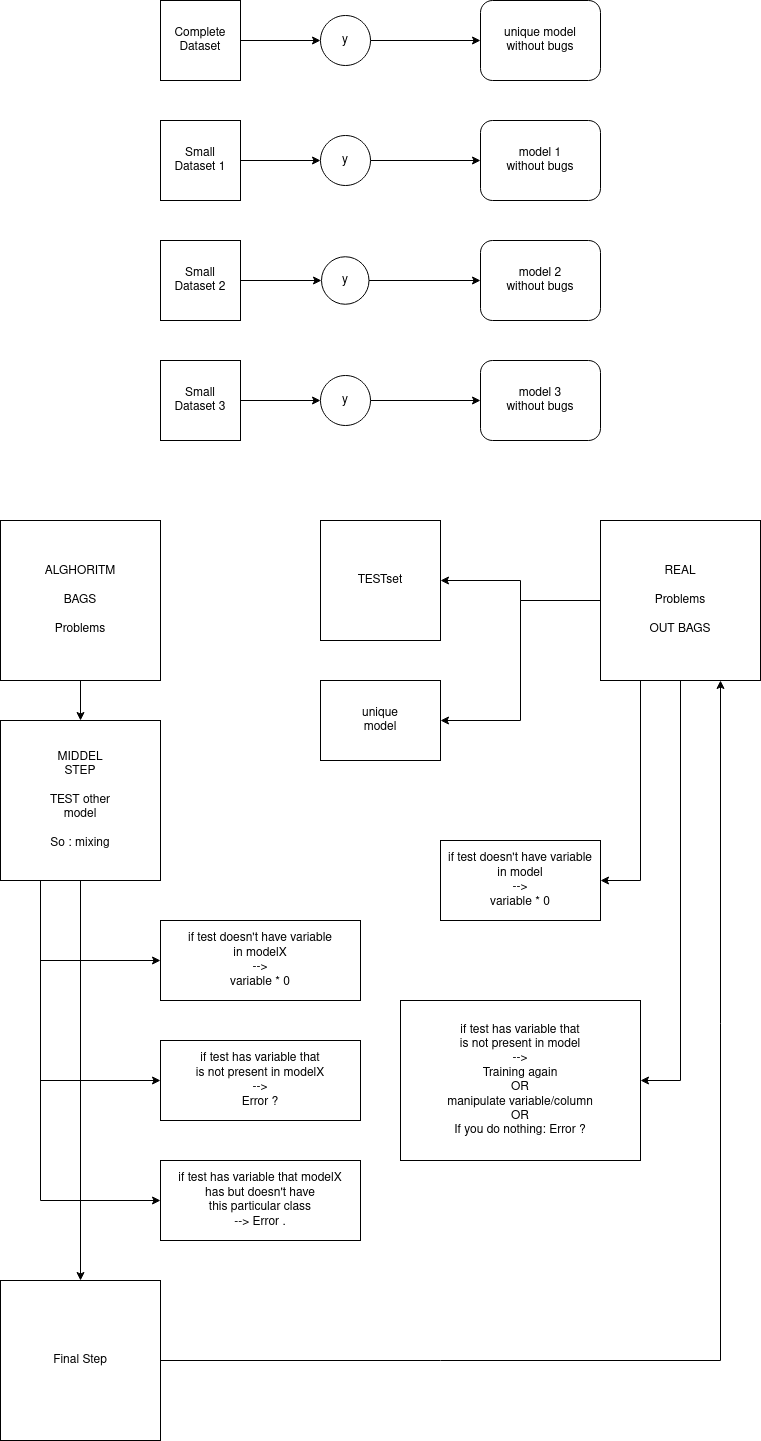

The diagram above was exported from draw.io. Its source (the exported page's mxGraphModel, read from the mxfile embedded in the PNG):
<mxGraphModel dx="1422" dy="664" grid="1" gridSize="10" guides="1" tooltips="1" connect="1" arrows="1" fold="1" page="1" pageScale="1" pageWidth="850" pageHeight="1100" math="0" shadow="0">
  <root>
    <mxCell id="0" />
    <mxCell id="1" parent="0" />
    <mxCell id="7Os2KobI_NXxxY6soHjX-39" style="edgeStyle=orthogonalEdgeStyle;rounded=0;orthogonalLoop=1;jettySize=auto;html=1;entryX=0;entryY=0.5;entryDx=0;entryDy=0;" edge="1" parent="1" source="7Os2KobI_NXxxY6soHjX-1" target="7Os2KobI_NXxxY6soHjX-6">
      <mxGeometry relative="1" as="geometry" />
    </mxCell>
    <mxCell id="7Os2KobI_NXxxY6soHjX-1" value="&lt;div&gt;Complete&lt;/div&gt;&lt;div&gt;Dataset&lt;br&gt;&lt;/div&gt;" style="whiteSpace=wrap;html=1;aspect=fixed;" vertex="1" parent="1">
      <mxGeometry x="200" y="40" width="80" height="80" as="geometry" />
    </mxCell>
    <mxCell id="7Os2KobI_NXxxY6soHjX-20" style="edgeStyle=orthogonalEdgeStyle;rounded=0;orthogonalLoop=1;jettySize=auto;html=1;entryX=0;entryY=0.5;entryDx=0;entryDy=0;" edge="1" parent="1" source="7Os2KobI_NXxxY6soHjX-2" target="7Os2KobI_NXxxY6soHjX-12">
      <mxGeometry relative="1" as="geometry" />
    </mxCell>
    <mxCell id="7Os2KobI_NXxxY6soHjX-2" value="&lt;div&gt;Small&lt;/div&gt;&lt;div&gt;Dataset 1&lt;br&gt;&lt;/div&gt;" style="whiteSpace=wrap;html=1;aspect=fixed;" vertex="1" parent="1">
      <mxGeometry x="200" y="160" width="80" height="80" as="geometry" />
    </mxCell>
    <mxCell id="7Os2KobI_NXxxY6soHjX-21" style="edgeStyle=orthogonalEdgeStyle;rounded=0;orthogonalLoop=1;jettySize=auto;html=1;exitX=1;exitY=0.5;exitDx=0;exitDy=0;entryX=0;entryY=0.5;entryDx=0;entryDy=0;" edge="1" parent="1" source="7Os2KobI_NXxxY6soHjX-3" target="7Os2KobI_NXxxY6soHjX-15">
      <mxGeometry relative="1" as="geometry" />
    </mxCell>
    <mxCell id="7Os2KobI_NXxxY6soHjX-3" value="&lt;div&gt;Small&lt;/div&gt;&lt;div&gt;Dataset 2&lt;/div&gt;" style="whiteSpace=wrap;html=1;aspect=fixed;" vertex="1" parent="1">
      <mxGeometry x="200" y="280" width="80" height="80" as="geometry" />
    </mxCell>
    <mxCell id="7Os2KobI_NXxxY6soHjX-24" style="edgeStyle=orthogonalEdgeStyle;rounded=0;orthogonalLoop=1;jettySize=auto;html=1;exitX=1;exitY=0.5;exitDx=0;exitDy=0;entryX=0;entryY=0.5;entryDx=0;entryDy=0;" edge="1" parent="1" source="7Os2KobI_NXxxY6soHjX-5" target="7Os2KobI_NXxxY6soHjX-18">
      <mxGeometry relative="1" as="geometry" />
    </mxCell>
    <mxCell id="7Os2KobI_NXxxY6soHjX-5" value="&lt;div&gt;Small&lt;/div&gt;&lt;div&gt;Dataset 3&lt;br&gt;&lt;/div&gt;" style="whiteSpace=wrap;html=1;aspect=fixed;" vertex="1" parent="1">
      <mxGeometry x="200" y="400" width="80" height="80" as="geometry" />
    </mxCell>
    <mxCell id="7Os2KobI_NXxxY6soHjX-10" style="edgeStyle=orthogonalEdgeStyle;rounded=0;orthogonalLoop=1;jettySize=auto;html=1;exitX=1;exitY=0.5;exitDx=0;exitDy=0;entryX=0;entryY=0.5;entryDx=0;entryDy=0;" edge="1" parent="1" source="7Os2KobI_NXxxY6soHjX-6" target="7Os2KobI_NXxxY6soHjX-9">
      <mxGeometry relative="1" as="geometry" />
    </mxCell>
    <mxCell id="7Os2KobI_NXxxY6soHjX-6" value="y" style="ellipse;whiteSpace=wrap;html=1;aspect=fixed;" vertex="1" parent="1">
      <mxGeometry x="360" y="55" width="50" height="50" as="geometry" />
    </mxCell>
    <mxCell id="7Os2KobI_NXxxY6soHjX-9" value="unique model&lt;div&gt;without bugs&lt;/div&gt;" style="rounded=1;whiteSpace=wrap;html=1;" vertex="1" parent="1">
      <mxGeometry x="520" y="40" width="120" height="80" as="geometry" />
    </mxCell>
    <mxCell id="7Os2KobI_NXxxY6soHjX-11" style="edgeStyle=orthogonalEdgeStyle;rounded=0;orthogonalLoop=1;jettySize=auto;html=1;exitX=1;exitY=0.5;exitDx=0;exitDy=0;entryX=0;entryY=0.5;entryDx=0;entryDy=0;" edge="1" parent="1" source="7Os2KobI_NXxxY6soHjX-12" target="7Os2KobI_NXxxY6soHjX-13">
      <mxGeometry relative="1" as="geometry" />
    </mxCell>
    <mxCell id="7Os2KobI_NXxxY6soHjX-12" value="y" style="ellipse;whiteSpace=wrap;html=1;aspect=fixed;" vertex="1" parent="1">
      <mxGeometry x="360" y="175" width="50" height="50" as="geometry" />
    </mxCell>
    <mxCell id="7Os2KobI_NXxxY6soHjX-13" value="&lt;div&gt;model 1&lt;br&gt;&lt;/div&gt;&lt;div&gt;without bugs&lt;/div&gt;" style="rounded=1;whiteSpace=wrap;html=1;" vertex="1" parent="1">
      <mxGeometry x="520" y="160" width="120" height="80" as="geometry" />
    </mxCell>
    <mxCell id="7Os2KobI_NXxxY6soHjX-14" style="edgeStyle=orthogonalEdgeStyle;rounded=0;orthogonalLoop=1;jettySize=auto;html=1;exitX=1;exitY=0.5;exitDx=0;exitDy=0;entryX=0;entryY=0.5;entryDx=0;entryDy=0;" edge="1" parent="1" source="7Os2KobI_NXxxY6soHjX-15" target="7Os2KobI_NXxxY6soHjX-16">
      <mxGeometry relative="1" as="geometry" />
    </mxCell>
    <mxCell id="7Os2KobI_NXxxY6soHjX-15" value="y" style="ellipse;whiteSpace=wrap;html=1;aspect=fixed;" vertex="1" parent="1">
      <mxGeometry x="361" y="296.25" width="47.5" height="47.5" as="geometry" />
    </mxCell>
    <mxCell id="7Os2KobI_NXxxY6soHjX-16" value="&lt;div&gt;model 2&lt;br&gt;&lt;/div&gt;&lt;div&gt;without bugs&lt;/div&gt;" style="rounded=1;whiteSpace=wrap;html=1;" vertex="1" parent="1">
      <mxGeometry x="520" y="280" width="120" height="80" as="geometry" />
    </mxCell>
    <mxCell id="7Os2KobI_NXxxY6soHjX-17" style="edgeStyle=orthogonalEdgeStyle;rounded=0;orthogonalLoop=1;jettySize=auto;html=1;exitX=1;exitY=0.5;exitDx=0;exitDy=0;entryX=0;entryY=0.5;entryDx=0;entryDy=0;" edge="1" parent="1" source="7Os2KobI_NXxxY6soHjX-18" target="7Os2KobI_NXxxY6soHjX-19">
      <mxGeometry relative="1" as="geometry" />
    </mxCell>
    <mxCell id="7Os2KobI_NXxxY6soHjX-18" value="y" style="ellipse;whiteSpace=wrap;html=1;aspect=fixed;" vertex="1" parent="1">
      <mxGeometry x="360" y="415" width="50" height="50" as="geometry" />
    </mxCell>
    <mxCell id="7Os2KobI_NXxxY6soHjX-19" value="&lt;div&gt;model 3&lt;br&gt;&lt;/div&gt;&lt;div&gt;without bugs&lt;/div&gt;" style="rounded=1;whiteSpace=wrap;html=1;" vertex="1" parent="1">
      <mxGeometry x="520" y="400" width="120" height="80" as="geometry" />
    </mxCell>
    <mxCell id="7Os2KobI_NXxxY6soHjX-50" style="edgeStyle=orthogonalEdgeStyle;rounded=0;orthogonalLoop=1;jettySize=auto;html=1;entryX=0.5;entryY=0;entryDx=0;entryDy=0;" edge="1" parent="1" source="7Os2KobI_NXxxY6soHjX-25" target="7Os2KobI_NXxxY6soHjX-40">
      <mxGeometry relative="1" as="geometry" />
    </mxCell>
    <mxCell id="7Os2KobI_NXxxY6soHjX-25" value="&lt;div&gt;ALGHORITM&lt;/div&gt;&lt;div&gt;&lt;br&gt;&lt;/div&gt;&lt;div&gt;BAGS&lt;br&gt;&lt;/div&gt;&lt;div&gt;&lt;br&gt;&lt;/div&gt;&lt;div&gt;Problems&lt;br&gt;&lt;/div&gt;" style="whiteSpace=wrap;html=1;aspect=fixed;" vertex="1" parent="1">
      <mxGeometry x="40" y="560" width="160" height="160" as="geometry" />
    </mxCell>
    <mxCell id="7Os2KobI_NXxxY6soHjX-29" style="edgeStyle=orthogonalEdgeStyle;rounded=0;orthogonalLoop=1;jettySize=auto;html=1;entryX=1;entryY=0.5;entryDx=0;entryDy=0;" edge="1" parent="1" source="7Os2KobI_NXxxY6soHjX-26" target="7Os2KobI_NXxxY6soHjX-27">
      <mxGeometry relative="1" as="geometry" />
    </mxCell>
    <mxCell id="7Os2KobI_NXxxY6soHjX-30" style="edgeStyle=orthogonalEdgeStyle;rounded=0;orthogonalLoop=1;jettySize=auto;html=1;exitX=0;exitY=0.5;exitDx=0;exitDy=0;entryX=1;entryY=0.5;entryDx=0;entryDy=0;" edge="1" parent="1" source="7Os2KobI_NXxxY6soHjX-26" target="7Os2KobI_NXxxY6soHjX-28">
      <mxGeometry relative="1" as="geometry" />
    </mxCell>
    <mxCell id="7Os2KobI_NXxxY6soHjX-34" style="edgeStyle=orthogonalEdgeStyle;rounded=0;orthogonalLoop=1;jettySize=auto;html=1;exitX=0.25;exitY=1;exitDx=0;exitDy=0;entryX=1;entryY=0.5;entryDx=0;entryDy=0;" edge="1" parent="1" source="7Os2KobI_NXxxY6soHjX-26" target="7Os2KobI_NXxxY6soHjX-31">
      <mxGeometry relative="1" as="geometry" />
    </mxCell>
    <mxCell id="7Os2KobI_NXxxY6soHjX-35" style="edgeStyle=orthogonalEdgeStyle;rounded=0;orthogonalLoop=1;jettySize=auto;html=1;entryX=1;entryY=0.5;entryDx=0;entryDy=0;exitX=0.5;exitY=1;exitDx=0;exitDy=0;" edge="1" parent="1" source="7Os2KobI_NXxxY6soHjX-26" target="7Os2KobI_NXxxY6soHjX-33">
      <mxGeometry relative="1" as="geometry" />
    </mxCell>
    <mxCell id="7Os2KobI_NXxxY6soHjX-26" value="&lt;div&gt;REAL&lt;/div&gt;&lt;div&gt;&lt;br&gt;&lt;/div&gt;&lt;div&gt;Problems&lt;/div&gt;&lt;div&gt;&lt;br&gt;&lt;/div&gt;&lt;div&gt;OUT BAGS&lt;br&gt;&lt;/div&gt;" style="whiteSpace=wrap;html=1;aspect=fixed;" vertex="1" parent="1">
      <mxGeometry x="640" y="560" width="160" height="160" as="geometry" />
    </mxCell>
    <mxCell id="7Os2KobI_NXxxY6soHjX-27" value="TESTset" style="whiteSpace=wrap;html=1;aspect=fixed;" vertex="1" parent="1">
      <mxGeometry x="360" y="560" width="120" height="120" as="geometry" />
    </mxCell>
    <mxCell id="7Os2KobI_NXxxY6soHjX-28" value="&lt;div&gt;unique&lt;br&gt;&lt;/div&gt;&lt;div&gt;model&lt;/div&gt;" style="rounded=0;whiteSpace=wrap;html=1;" vertex="1" parent="1">
      <mxGeometry x="360" y="720" width="120" height="80" as="geometry" />
    </mxCell>
    <mxCell id="7Os2KobI_NXxxY6soHjX-31" value="&lt;div&gt;if test doesn't have variable&lt;/div&gt;&lt;div&gt;in model&lt;/div&gt;&lt;div&gt;--&amp;gt;&lt;/div&gt;&lt;div&gt;variable * 0&lt;br&gt;&lt;/div&gt;" style="rounded=0;whiteSpace=wrap;html=1;" vertex="1" parent="1">
      <mxGeometry x="480" y="880" width="160" height="80" as="geometry" />
    </mxCell>
    <mxCell id="7Os2KobI_NXxxY6soHjX-33" value="&lt;div&gt;if test has variable that&lt;/div&gt;&lt;div&gt;is not present in model&lt;/div&gt;&lt;div&gt;--&amp;gt;&lt;br&gt;&lt;/div&gt;&lt;div&gt;Training again&lt;/div&gt;&lt;div&gt;OR&lt;br&gt;&lt;/div&gt;&lt;div&gt;manipulate variable/column&lt;/div&gt;&lt;div&gt;OR&lt;/div&gt;&lt;div&gt;If you do nothing: Error ?&lt;br&gt;&lt;/div&gt;" style="rounded=0;whiteSpace=wrap;html=1;" vertex="1" parent="1">
      <mxGeometry x="440" y="1040" width="240" height="160" as="geometry" />
    </mxCell>
    <mxCell id="7Os2KobI_NXxxY6soHjX-36" value="&lt;div&gt;if test doesn't have variable&lt;/div&gt;&lt;div&gt;in modelX&lt;/div&gt;&lt;div&gt;--&amp;gt;&lt;/div&gt;&lt;div&gt;variable * 0&lt;br&gt;&lt;/div&gt;" style="rounded=0;whiteSpace=wrap;html=1;" vertex="1" parent="1">
      <mxGeometry x="200" y="960" width="200" height="80" as="geometry" />
    </mxCell>
    <mxCell id="7Os2KobI_NXxxY6soHjX-37" value="&lt;div&gt;if test has variable that&lt;/div&gt;&lt;div&gt;is not present in modelX&lt;/div&gt;&lt;div&gt;--&amp;gt;&lt;/div&gt;&lt;div&gt;Error ?&lt;br&gt;&lt;/div&gt;" style="rounded=0;whiteSpace=wrap;html=1;" vertex="1" parent="1">
      <mxGeometry x="200" y="1080" width="200" height="80" as="geometry" />
    </mxCell>
    <mxCell id="7Os2KobI_NXxxY6soHjX-44" style="edgeStyle=orthogonalEdgeStyle;rounded=0;orthogonalLoop=1;jettySize=auto;html=1;exitX=0.25;exitY=1;exitDx=0;exitDy=0;entryX=0;entryY=0.5;entryDx=0;entryDy=0;" edge="1" parent="1" source="7Os2KobI_NXxxY6soHjX-40" target="7Os2KobI_NXxxY6soHjX-36">
      <mxGeometry relative="1" as="geometry" />
    </mxCell>
    <mxCell id="7Os2KobI_NXxxY6soHjX-45" style="edgeStyle=orthogonalEdgeStyle;rounded=0;orthogonalLoop=1;jettySize=auto;html=1;exitX=0.25;exitY=1;exitDx=0;exitDy=0;entryX=0;entryY=0.5;entryDx=0;entryDy=0;" edge="1" parent="1" source="7Os2KobI_NXxxY6soHjX-40" target="7Os2KobI_NXxxY6soHjX-37">
      <mxGeometry relative="1" as="geometry" />
    </mxCell>
    <mxCell id="7Os2KobI_NXxxY6soHjX-46" style="edgeStyle=orthogonalEdgeStyle;rounded=0;orthogonalLoop=1;jettySize=auto;html=1;exitX=0.25;exitY=1;exitDx=0;exitDy=0;entryX=0;entryY=0.5;entryDx=0;entryDy=0;" edge="1" parent="1" source="7Os2KobI_NXxxY6soHjX-40" target="7Os2KobI_NXxxY6soHjX-43">
      <mxGeometry relative="1" as="geometry" />
    </mxCell>
    <mxCell id="7Os2KobI_NXxxY6soHjX-47" style="edgeStyle=orthogonalEdgeStyle;rounded=0;orthogonalLoop=1;jettySize=auto;html=1;exitX=0.5;exitY=1;exitDx=0;exitDy=0;entryX=0.5;entryY=0;entryDx=0;entryDy=0;" edge="1" parent="1" source="7Os2KobI_NXxxY6soHjX-40" target="7Os2KobI_NXxxY6soHjX-41">
      <mxGeometry relative="1" as="geometry" />
    </mxCell>
    <mxCell id="7Os2KobI_NXxxY6soHjX-40" value="&lt;div&gt;MIDDEL&lt;/div&gt;&lt;div&gt;STEP&lt;/div&gt;&lt;div&gt;&lt;br&gt;&lt;/div&gt;&lt;div&gt;TEST other&lt;/div&gt;&lt;div&gt;model&lt;br&gt;&lt;/div&gt;&lt;div&gt;&lt;br&gt;&lt;/div&gt;&lt;div&gt;So : mixing&lt;br&gt;&lt;/div&gt;" style="whiteSpace=wrap;html=1;aspect=fixed;" vertex="1" parent="1">
      <mxGeometry x="40" y="760" width="160" height="160" as="geometry" />
    </mxCell>
    <mxCell id="7Os2KobI_NXxxY6soHjX-42" style="edgeStyle=orthogonalEdgeStyle;rounded=0;orthogonalLoop=1;jettySize=auto;html=1;entryX=0.75;entryY=1;entryDx=0;entryDy=0;" edge="1" parent="1" source="7Os2KobI_NXxxY6soHjX-41" target="7Os2KobI_NXxxY6soHjX-26">
      <mxGeometry relative="1" as="geometry" />
    </mxCell>
    <mxCell id="7Os2KobI_NXxxY6soHjX-41" value="Final Step" style="whiteSpace=wrap;html=1;aspect=fixed;" vertex="1" parent="1">
      <mxGeometry x="40" y="1320" width="160" height="160" as="geometry" />
    </mxCell>
    <mxCell id="7Os2KobI_NXxxY6soHjX-43" value="&lt;div&gt;if test has variable that modelX&lt;br&gt;&lt;/div&gt;&lt;div&gt;has but doesn't have&lt;/div&gt;&lt;div&gt;this particular class&lt;/div&gt;&lt;div&gt;--&amp;gt; Error .&lt;br&gt;&lt;/div&gt;" style="rounded=0;whiteSpace=wrap;html=1;" vertex="1" parent="1">
      <mxGeometry x="200" y="1200" width="200" height="80" as="geometry" />
    </mxCell>
  </root>
</mxGraphModel>